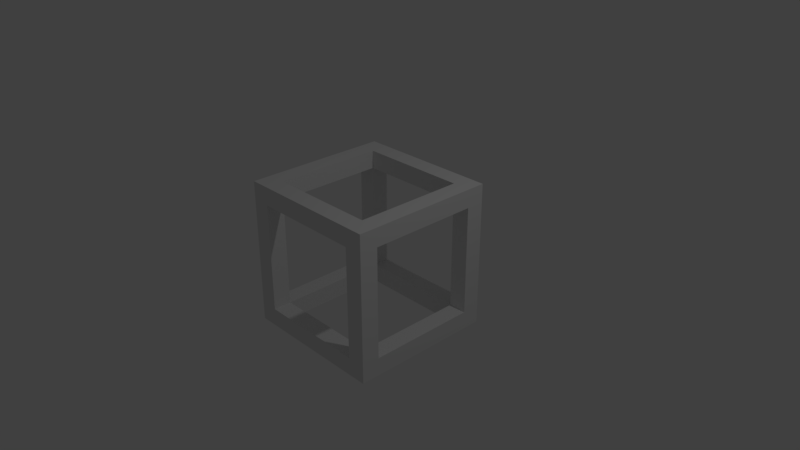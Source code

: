 # Source: HollowCube.blend  (saved by Blender 2.79.0; exported with 4.5.12 LTS)
import bpy
from mathutils import Matrix  # noqa: F401  (used for matrix-valued properties, if any)

bpy.ops.wm.read_factory_settings(use_empty=True)
scene = bpy.context.scene
scene.name = 'Scene'

# ---- collections
col_collection_1 = bpy.data.collections.new('Collection 1'); scene.collection.children.link(col_collection_1)

# ---- materials (node trees are filled in below, after node groups)
mat_material = bpy.data.materials.new('Material')
mat_material.alpha_threshold = 0.0
mat_material.use_transparent_shadow = False
mat_material.roughness = 0.5
mat_material.line_color = (0.0, 0.0, 0.0, 1.0)

# ---- material node trees

# ---- world
world_world = bpy.data.worlds.new('World'); scene.world = world_world
world_world.color = (0.05088, 0.05088, 0.05088)
world_world.use_sun_shadow = False
world_world.sun_shadow_jitter_overblur = 0.0
world_world.cycles.sampling_method = 'MANUAL'

# ---- cameras
cam_camera = bpy.data.cameras.new('Camera')
cam_camera.clip_end = 100.0
cam_camera.lens = 35.0
cam_camera.sensor_width = 32.0
cam_camera.sensor_height = 18.0
cam_camera.ortho_scale = 7.314
cam_camera.dof.focus_distance = 0.0
cam_camera.dof.aperture_fstop = 128.0

# ---- lights
light_lamp = bpy.data.lights.new('Lamp', 'POINT')
light_lamp.transmission_factor = 0.0
light_lamp.cutoff_distance = 30.0
light_lamp.energy = 100.0
light_lamp.shadow_buffer_clip_start = 1.001
light_lamp.shadow_soft_size = 0.1
light_lamp.shadow_maximum_resolution = 0.006
light_lamp.use_absolute_resolution = True

# ---- meshes
me_cube = bpy.data.meshes.new('Cube')
me_cube.from_pydata([(1.0, 1.0, -1.0), (1.0, -1.0, -1.0), (-1.0, -1.0, -1.0), (-1.0, 1.0, -1.0), (1.0, 1.0, 1.0), (1.0, -1.0, 1.0), (-1.0, -1.0, 1.0), (-1.0, 1.0, 1.0), (1.0, -5.96e-08, -1.0), (1.788e-07, 1.0, -1.0), (1.0, 1.0, 0.0), (0.0, -1.0, -1.0), (1.0, -1.0, 0.0), (-1.0, 2.98e-07, -1.0), (-1.0, -1.0, 0.0), (-1.0, 1.0, 0.0), (1.0, -5.364e-07, 1.0), (2.384e-07, 1.0, 1.0), (-5.364e-07, -1.0, 1.0), (-1.0, 1.788e-07, 1.0), (1.0, -0.5, -1.0), (-0.5, 1.0, -1.0), (1.0, 1.0, 0.5), (-0.5, -1.0, -1.0), (1.0, -1.0, 0.5), (-1.0, 0.5, -1.0), (-1.0, -1.0, 0.5), (-1.0, 1.0, 0.5), (1.0, -0.5, 1.0), (-0.5, 1.0, 1.0), (-0.5, -1.0, 1.0), (-1.0, 0.5, 1.0), (1.0, 0.5, -1.0), (0.5, 1.0, -1.0), (1.0, 1.0, -0.5), (0.5, -1.0, -1.0), (1.0, -1.0, -0.5), (-1.0, -0.5, -1.0), (-1.0, -1.0, -0.5), (-1.0, 1.0, -0.5), (1.0, 0.5, 1.0), (0.5, 1.0, 1.0), (0.5, -1.0, 1.0), (-1.0, -0.5, 1.0), (1.0, -0.75, -1.0), (-0.75, 1.0, -1.0), (1.0, 1.0, 0.75), (-0.75, -1.0, -1.0), (1.0, -1.0, 0.75), (-1.0, 0.75, -1.0), (-1.0, -1.0, 0.75), (-1.0, 1.0, 0.75), (1.0, -0.75, 1.0), (-0.75, 1.0, 1.0), (-0.75, -1.0, 1.0), (-1.0, 0.75, 1.0), (1.0, 0.25, -1.0), (0.25, 1.0, -1.0), (1.0, 1.0, -0.25), (0.25, -1.0, -1.0), (1.0, -1.0, -0.25), (-1.0, -0.25, -1.0), (-1.0, -1.0, -0.25), (-1.0, 1.0, -0.25), (1.0, 0.25, 1.0), (0.25, 1.0, 1.0), (0.25, -1.0, 1.0), (-1.0, -0.25, 1.0), (-0.75, 1.0, 0.0), (2.384e-07, 1.0, 0.75), (-1.0, 0.75, 0.0), (-1.0, 2.831e-07, -0.75), (-0.75, -1.0, 0.0), (-7.451e-08, -1.0, -0.75), (1.0, -0.75, 0.0), (1.0, -1.192e-07, -0.75), (-4.396e-07, -0.75, 1.0), (0.75, -4.47e-07, 1.0), (-0.75, 2.533e-07, -1.0), (1.49e-07, 0.75, -1.0), (1.0, -0.25, -1.0), (-0.25, 1.0, -1.0), (1.0, 1.0, 0.25), (-0.25, -1.0, -1.0), (1.0, -1.0, 0.25), (-1.0, 0.25, -1.0), (-1.0, -1.0, 0.25), (-1.0, 1.0, 0.25), (1.0, -0.25, 1.0), (-0.25, 1.0, 1.0), (-0.25, -1.0, 1.0), (-1.0, 0.25, 1.0), (1.0, 0.75, -1.0), (0.75, 1.0, -1.0), (1.0, 1.0, -0.75), (0.75, -1.0, -1.0), (1.0, -1.0, -0.75), (-1.0, -0.75, -1.0), (-1.0, -1.0, -0.75), (-1.0, 1.0, -0.75), (1.0, 0.75, 1.0), (0.75, 1.0, 1.0), (0.75, -1.0, 1.0), (-1.0, -0.75, 1.0), (0.75, 1.0, 0.0), (1.937e-07, 1.0, -0.75), (-1.0, -0.75, 0.0), (-1.0, 1.937e-07, 0.75), (0.75, -1.0, 0.0), (-4.768e-07, -1.0, 0.75), (1.0, 0.75, 0.0), (1.0, -4.768e-07, 0.75), (1.416e-07, 0.75, 1.0), (-0.75, 8.941e-08, 1.0), (0.75, -1.49e-08, -1.0), (1.49e-08, -0.75, -1.0), (0.75, -0.5, -1.0), (0.5, -0.75, -1.0), (0.75, 0.5, -1.0), (0.5, 0.75, -1.0), (-0.75, 0.5, -1.0), (-0.5, 0.75, -1.0), (-0.5, 0.75, 1.0), (-0.75, 0.5, 1.0), (0.5, 0.75, 1.0), (0.75, 0.5, 1.0), (0.5, -0.75, 1.0), (0.75, -0.5, 1.0), (1.0, 0.75, 0.5), (1.0, 0.5, 0.75), (1.0, 0.75, -0.5), (1.0, 0.5, -0.75), (1.0, -0.75, -0.5), (1.0, -0.5, -0.75), (0.75, -1.0, 0.5), (0.5, -1.0, 0.75), (0.75, -1.0, -0.5), (0.5, -1.0, -0.75), (-0.75, -1.0, -0.5), (-0.5, -1.0, -0.75), (-1.0, -0.75, 0.5), (-1.0, -0.5, 0.75), (-1.0, -0.75, -0.5), (-1.0, -0.5, -0.75), (-1.0, 0.75, -0.5), (-1.0, 0.5, -0.75), (0.75, 1.0, -0.5), (0.5, 1.0, -0.75), (0.75, 1.0, 0.5), (0.5, 1.0, 0.75), (-0.75, 1.0, 0.5), (-0.5, 1.0, 0.75), (-0.75, 1.0, -0.5), (-0.5, 1.0, -0.75), (-1.0, 0.75, 0.5), (-1.0, 0.5, 0.75), (-0.75, -1.0, 0.5), (-0.5, -1.0, 0.75), (1.0, -0.75, 0.5), (1.0, -0.5, 0.75), (-0.5, -0.75, 1.0), (-0.75, -0.5, 1.0), (-0.75, -0.5, -1.0), (-0.5, -0.75, -1.0), (-0.25, -0.75, -1.0), (-0.75, -0.25, -1.0), (-0.75, -0.25, 1.0), (-0.25, -0.75, 1.0), (1.0, -0.25, 0.75), (1.0, -0.75, 0.25), (-0.25, -1.0, 0.75), (-0.75, -1.0, 0.25), (-1.0, 0.25, 0.75), (-1.0, 0.75, 0.25), (-0.25, 1.0, -0.75), (-0.75, 1.0, -0.25), (-0.25, 1.0, 0.75), (-0.75, 1.0, 0.75), (0.75, 1.0, 0.25), (0.75, 1.0, 0.75), (0.25, 1.0, 0.75), (0.75, 1.0, -0.75), (0.75, 1.0, -0.25), (-1.0, 0.25, -0.75), (-1.0, 0.75, -0.75), (-1.0, -0.75, -0.25), (-1.0, -0.75, -0.75), (-1.0, -0.25, -0.75), (-1.0, -0.75, 0.75), (-1.0, -0.75, 0.25), (-0.25, -1.0, -0.75), (-0.75, -1.0, -0.75), (0.75, -1.0, -0.25), (0.75, -1.0, -0.75), (0.25, -1.0, -0.75), (0.75, -1.0, 0.75), (0.75, -1.0, 0.25), (1.0, -0.25, -0.75), (1.0, -0.75, -0.75), (1.0, 0.75, -0.25), (1.0, 0.75, -0.75), (1.0, 0.25, -0.75), (1.0, 0.75, 0.75), (1.0, 0.75, 0.25), (0.75, -0.25, 1.0), (0.75, -0.75, 1.0), (0.25, 0.75, 1.0), (0.75, 0.75, 1.0), (0.75, 0.25, 1.0), (-0.75, 0.75, 1.0), (-0.25, 0.75, 1.0), (-0.25, 0.75, -1.0), (-0.75, 0.75, -1.0), (0.75, 0.25, -1.0), (0.75, 0.75, -1.0), (0.25, 0.75, -1.0), (0.75, -0.75, -1.0), (0.75, -0.25, -1.0), (0.25, -0.75, -1.0), (-0.75, 0.25, -1.0), (-0.75, 0.25, 1.0), (0.25, -0.75, 1.0), (1.0, 0.25, 0.75), (1.0, -0.75, -0.25), (0.25, -1.0, 0.75), (-0.75, -1.0, -0.25), (-1.0, -0.25, 0.75), (-1.0, 0.75, -0.25), (0.25, 1.0, -0.75), (-0.75, 1.0, 0.25), (-0.75, 1.0, -0.75), (-1.0, 0.75, 0.75), (-0.75, -1.0, 0.75), (1.0, -0.75, 0.75), (-0.75, -0.75, 1.0), (-0.75, -0.75, -1.0), (-0.7518, -0.75, 0.75), (0.75, -0.7485, 0.75), (0.7498, 0.75, 0.75), (-0.75, 0.75, 0.75), (0.7497, 0.75, -0.7498), (-0.75, 0.75, -0.7499), (-0.7509, -0.75, -0.75), (0.75, -0.7498, -0.7498)], [], [(235, 47, 2, 97), (234, 103, 6, 54), (233, 52, 5, 48), (232, 54, 6, 50), (231, 55, 7, 51), (230, 45, 3, 99), (229, 68, 15, 87), (228, 57, 9, 105), (227, 70, 15, 63), (226, 67, 19, 107), (225, 72, 14, 62), (224, 66, 18, 109), (223, 74, 12, 60), (222, 64, 16, 111), (221, 76, 18, 66), (220, 91, 19, 113), (219, 78, 13, 85), (218, 59, 11, 115), (216, 95, 35, 117), (212, 120, 25, 49), (209, 55, 31, 123), (205, 126, 42, 102), (202, 100, 40, 129), (198, 132, 36, 96), (195, 102, 42, 135), (191, 138, 38, 98), (188, 103, 43, 141), (184, 144, 39, 99), (181, 93, 33, 147), (177, 150, 27, 51), (175, 152, 39, 63), (174, 81, 21, 153), (173, 154, 27, 87), (172, 91, 31, 155), (171, 156, 26, 86), (170, 90, 30, 157), (169, 158, 24, 84), (168, 88, 28, 159), (167, 160, 30, 90), (166, 67, 43, 161), (165, 162, 37, 61), (164, 83, 23, 163), (115, 11, 83, 164), (78, 165, 61, 13), (113, 19, 67, 166), (76, 167, 90, 18), (111, 16, 88, 168), (74, 169, 84, 12), (109, 18, 90, 170), (72, 171, 86, 14), (107, 19, 91, 172), (70, 173, 87, 15), (105, 9, 81, 174), (68, 175, 63, 15), (89, 176, 151, 29), (17, 69, 176, 89), (53, 177, 51, 7), (29, 151, 177, 53), (22, 82, 178, 148), (82, 10, 104, 178), (101, 179, 149, 41), (4, 46, 179, 101), (46, 22, 148, 179), (65, 180, 69, 17), (41, 149, 180, 65), (34, 94, 181, 146), (94, 0, 93, 181), (10, 58, 182, 104), (58, 34, 146, 182), (85, 183, 145, 25), (13, 71, 183, 85), (49, 184, 99, 3), (25, 145, 184, 49), (38, 62, 185, 142), (62, 14, 106, 185), (97, 186, 143, 37), (2, 98, 186, 97), (98, 38, 142, 186), (61, 187, 71, 13), (37, 143, 187, 61), (26, 50, 188, 140), (50, 6, 103, 188), (14, 86, 189, 106), (86, 26, 140, 189), (83, 190, 139, 23), (11, 73, 190, 83), (47, 191, 98, 2), (23, 139, 191, 47), (36, 60, 192, 136), (60, 12, 108, 192), (95, 193, 137, 35), (1, 96, 193, 95), (96, 36, 136, 193), (59, 194, 73, 11), (35, 137, 194, 59), (24, 48, 195, 134), (48, 5, 102, 195), (12, 84, 196, 108), (84, 24, 134, 196), (80, 197, 133, 20), (8, 75, 197, 80), (44, 198, 96, 1), (20, 133, 198, 44), (34, 58, 199, 130), (58, 10, 110, 199), (92, 200, 131, 32), (0, 94, 200, 92), (94, 34, 130, 200), (56, 201, 75, 8), (32, 131, 201, 56), (22, 46, 202, 128), (46, 4, 100, 202), (10, 82, 203, 110), (82, 22, 128, 203), (88, 204, 127, 28), (16, 77, 204, 88), (52, 205, 102, 5), (28, 127, 205, 52), (41, 65, 206, 124), (65, 17, 112, 206), (100, 207, 125, 40), (4, 101, 207, 100), (101, 41, 124, 207), (64, 208, 77, 16), (40, 125, 208, 64), (29, 53, 209, 122), (53, 7, 55, 209), (17, 89, 210, 112), (89, 29, 122, 210), (81, 211, 121, 21), (9, 79, 211, 81), (45, 212, 49, 3), (21, 121, 212, 45), (32, 56, 213, 118), (56, 8, 114, 213), (93, 214, 119, 33), (0, 92, 214, 93), (92, 32, 118, 214), (57, 215, 79, 9), (33, 119, 215, 57), (20, 44, 216, 116), (44, 1, 95, 216), (8, 80, 217, 114), (80, 20, 116, 217), (117, 35, 59, 218), (120, 219, 85, 25), (123, 31, 91, 220), (126, 221, 66, 42), (129, 40, 64, 222), (132, 223, 60, 36), (135, 42, 66, 224), (138, 225, 62, 38), (141, 43, 67, 226), (144, 227, 63, 39), (147, 33, 57, 228), (150, 229, 87, 27), (152, 230, 99, 39), (153, 21, 45, 230), (154, 231, 51, 27), (155, 31, 55, 231), (156, 232, 50, 26), (157, 30, 54, 232), (158, 233, 48, 24), (159, 28, 52, 233), (160, 234, 54, 30), (161, 43, 103, 234), (162, 235, 97, 37), (163, 23, 47, 235), (155, 231, 239, 236, 188, 141, 226, 107, 172), (161, 234, 236, 239, 209, 123, 220, 113, 166), (151, 176, 69, 180, 149, 179, 238, 239, 177), (167, 76, 221, 126, 205, 237, 236, 234, 160), (170, 157, 232, 236, 237, 195, 135, 224, 109), (127, 204, 77, 208, 125, 207, 238, 237, 205), (159, 233, 237, 238, 202, 129, 222, 111, 168), (206, 112, 210, 122, 209, 239, 238, 207, 124), (169, 74, 223, 132, 198, 243, 237, 233, 158), (192, 108, 196, 134, 195, 237, 243, 193, 136), (130, 199, 110, 203, 128, 202, 238, 240, 200), (148, 178, 104, 182, 146, 181, 240, 238, 179), (173, 70, 227, 144, 184, 241, 239, 231, 154), (175, 68, 229, 150, 177, 239, 241, 230, 152), (171, 72, 225, 138, 191, 242, 236, 232, 156), (142, 185, 106, 189, 140, 188, 236, 242, 186), (153, 230, 241, 240, 181, 147, 228, 105, 174), (121, 211, 79, 215, 119, 214, 240, 241, 212), (145, 183, 71, 187, 143, 186, 242, 241, 184), (165, 78, 219, 120, 212, 241, 242, 235, 162), (139, 190, 73, 194, 137, 193, 243, 242, 191), (163, 235, 242, 243, 216, 117, 218, 115, 164), (133, 197, 75, 201, 131, 200, 240, 243, 198), (118, 213, 114, 217, 116, 216, 243, 240, 214)])
me_cube.materials.append(mat_material)
me_cube.use_remesh_preserve_volume = False
me_cube.use_remesh_preserve_attributes = False
me_cube.use_mirror_vertex_groups = False
me_cube.update()

# ---- objects
ob_cube = bpy.data.objects.new('Cube', me_cube)
ob_lamp = bpy.data.objects.new('Lamp', light_lamp)
ob_camera = bpy.data.objects.new('Camera', cam_camera)

# ---- transforms, parenting, visibility, modifiers, constraints
ob_cube.location = (0.0, 0.0, 0.0)
ob_cube.lock_rotations_4d = False
ob_cube.empty_display_type = 'ARROWS'
ob_cube.lineart.crease_threshold = 0.0
ob_lamp.location = (4.076, 1.005, 5.904)
ob_lamp.rotation_euler = (0.6503, 0.05522, 1.866)
ob_lamp.lock_rotations_4d = False
ob_lamp.empty_display_type = 'ARROWS'
ob_lamp.color = (0.0, 0.0, 0.0, 0.0)
ob_lamp.lineart.crease_threshold = 0.0
ob_camera.location = (7.481, -6.508, 5.344)
ob_camera.rotation_euler = (1.109, 0.0, 0.8149)
ob_camera.lock_rotations_4d = False
ob_camera.empty_display_type = 'ARROWS'
ob_camera.color = (0.0, 0.0, 0.0, 0.0)
ob_camera.display_type = 'WIRE'
ob_camera.lineart.crease_threshold = 0.0

# ---- collection membership
col_collection_1.objects.link(ob_cube)
col_collection_1.objects.link(ob_lamp)
col_collection_1.objects.link(ob_camera)

# ---- scene / render settings (as saved in the file)
scene.camera = ob_camera
scene.frame_start = 1; scene.frame_end = 250; scene.frame_set(1)
scene.render.engine = 'BLENDER_EEVEE_NEXT'
scene.render.resolution_percentage = 50
scene.render.dither_intensity = 0.0
scene.cycles.use_denoising = False
scene.cycles.samples = 128
scene.cycles.sampling_pattern = 'TABULATED_SOBOL'
scene.cycles.use_adaptive_sampling = False
scene.cycles.use_light_tree = False
scene.cycles.blur_glossy = 0.0
scene.cycles.sample_clamp_indirect = 0.0
scene.view_settings.view_transform = 'Standard'
bpy.context.view_layer.update()
